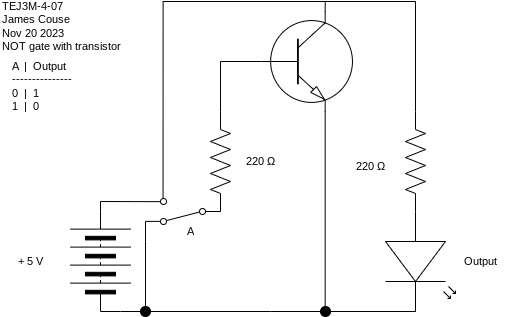

The diagram above was exported from draw.io. Its source (the exported page's mxGraphModel, read from the mxfile embedded in the PNG):
<mxGraphModel dx="911" dy="527" grid="1" gridSize="10" guides="1" tooltips="1" connect="1" arrows="1" fold="1" page="1" pageScale="1" pageWidth="827" pageHeight="1169" math="0" shadow="0">
  <root>
    <mxCell id="0" />
    <mxCell id="1" parent="0" />
    <mxCell id="24" style="edgeStyle=orthogonalEdgeStyle;html=1;exitX=0.7;exitY=0;exitDx=0;exitDy=0;exitPerimeter=0;entryX=0.766;entryY=0.894;entryDx=0;entryDy=0;entryPerimeter=0;rounded=0;endArrow=none;endFill=0;" parent="1" source="23" target="13" edge="1">
      <mxGeometry relative="1" as="geometry" />
    </mxCell>
    <mxCell id="17" style="edgeStyle=orthogonalEdgeStyle;shape=connector;rounded=0;html=1;exitX=0;exitY=0.5;exitDx=0;exitDy=0;entryX=0;entryY=0.5;entryDx=0;entryDy=0;labelBackgroundColor=default;strokeColor=default;fontFamily=Helvetica;fontSize=11;fontColor=default;endArrow=none;endFill=0;" parent="1" source="2" target="16" edge="1">
      <mxGeometry relative="1" as="geometry">
        <Array as="points">
          <mxPoint x="260" y="460" />
          <mxPoint x="260" y="460" />
        </Array>
      </mxGeometry>
    </mxCell>
    <mxCell id="2" value="" style="pointerEvents=1;verticalLabelPosition=bottom;shadow=0;dashed=0;align=center;html=1;verticalAlign=top;shape=mxgraph.electrical.miscellaneous.batteryStack;rotation=-90;" parent="1" vertex="1">
      <mxGeometry x="190" y="380" width="100" height="60" as="geometry" />
    </mxCell>
    <mxCell id="6" style="edgeStyle=none;shape=connector;rounded=0;html=1;exitX=1;exitY=0.5;exitDx=0;exitDy=0;exitPerimeter=0;entryX=0;entryY=0.57;entryDx=0;entryDy=0;entryPerimeter=0;labelBackgroundColor=default;strokeColor=default;fontFamily=Helvetica;fontSize=11;fontColor=default;endArrow=none;endFill=0;" parent="1" source="3" target="4" edge="1">
      <mxGeometry relative="1" as="geometry" />
    </mxCell>
    <mxCell id="32" style="edgeStyle=orthogonalEdgeStyle;shape=connector;rounded=0;html=1;exitX=0;exitY=0.5;exitDx=0;exitDy=0;exitPerimeter=0;labelBackgroundColor=default;strokeColor=default;fontFamily=Helvetica;fontSize=11;fontColor=default;endArrow=none;endFill=0;" parent="1" source="3" edge="1">
      <mxGeometry relative="1" as="geometry">
        <mxPoint x="460" y="150" as="targetPoint" />
        <Array as="points">
          <mxPoint x="555" y="150" />
        </Array>
      </mxGeometry>
    </mxCell>
    <mxCell id="3" value="" style="pointerEvents=1;verticalLabelPosition=bottom;shadow=0;dashed=0;align=center;html=1;verticalAlign=top;shape=mxgraph.electrical.resistors.resistor_2;rotation=90;" parent="1" vertex="1">
      <mxGeometry x="505" y="300" width="100" height="20" as="geometry" />
    </mxCell>
    <mxCell id="4" value="" style="verticalLabelPosition=bottom;shadow=0;dashed=0;align=center;html=1;verticalAlign=top;shape=mxgraph.electrical.opto_electronics.led_2;pointerEvents=1;rotation=90;" parent="1" vertex="1">
      <mxGeometry x="510" y="375" width="100" height="70" as="geometry" />
    </mxCell>
    <mxCell id="10" value="+ 5 V" style="text;strokeColor=none;align=center;fillColor=none;html=1;verticalAlign=middle;whiteSpace=wrap;rounded=0;fontFamily=Helvetica;fontSize=11;fontColor=default;" parent="1" vertex="1">
      <mxGeometry x="140" y="395" width="60" height="30" as="geometry" />
    </mxCell>
    <mxCell id="11" value="TEJ3M-4-07&lt;br&gt;James Couse&lt;br&gt;Nov 20 2023&lt;br&gt;NOT gate with transistor" style="text;strokeColor=none;align=left;fillColor=none;html=1;verticalAlign=middle;whiteSpace=wrap;rounded=0;fontFamily=Helvetica;fontSize=11;fontColor=default;" parent="1" vertex="1">
      <mxGeometry x="140" y="160" width="130" height="30" as="geometry" />
    </mxCell>
    <mxCell id="15" style="html=1;exitX=1;exitY=0.88;exitDx=0;exitDy=0;entryX=1;entryY=0.5;entryDx=0;entryDy=0;edgeStyle=orthogonalEdgeStyle;rounded=0;endArrow=none;endFill=0;" parent="1" source="13" target="2" edge="1">
      <mxGeometry relative="1" as="geometry" />
    </mxCell>
    <mxCell id="18" style="edgeStyle=orthogonalEdgeStyle;shape=connector;rounded=0;html=1;exitX=1;exitY=0.12;exitDx=0;exitDy=0;entryX=0.5;entryY=0;entryDx=0;entryDy=0;labelBackgroundColor=default;strokeColor=default;fontFamily=Helvetica;fontSize=11;fontColor=default;endArrow=none;endFill=0;" parent="1" source="13" target="16" edge="1">
      <mxGeometry relative="1" as="geometry">
        <Array as="points">
          <mxPoint x="285" y="390" />
          <mxPoint x="285" y="390" />
        </Array>
      </mxGeometry>
    </mxCell>
    <mxCell id="13" value="" style="shape=mxgraph.electrical.electro-mechanical.twoWaySwitch;aspect=fixed;elSwitchState=2;rotation=-180;" parent="1" vertex="1">
      <mxGeometry x="285" y="347" width="75" height="26" as="geometry" />
    </mxCell>
    <mxCell id="19" style="edgeStyle=orthogonalEdgeStyle;shape=connector;rounded=0;html=1;exitX=1;exitY=0.5;exitDx=0;exitDy=0;entryX=1;entryY=0.57;entryDx=0;entryDy=0;entryPerimeter=0;labelBackgroundColor=default;strokeColor=default;fontFamily=Helvetica;fontSize=11;fontColor=default;endArrow=none;endFill=0;" parent="1" source="16" target="4" edge="1">
      <mxGeometry relative="1" as="geometry">
        <Array as="points">
          <mxPoint x="410" y="460" />
          <mxPoint x="410" y="460" />
        </Array>
      </mxGeometry>
    </mxCell>
    <mxCell id="16" value="" style="ellipse;whiteSpace=wrap;html=1;aspect=fixed;fontFamily=Helvetica;fontSize=11;fontColor=default;strokeColor=#000000;fillColor=#000000;" parent="1" vertex="1">
      <mxGeometry x="280" y="455" width="10" height="10" as="geometry" />
    </mxCell>
    <mxCell id="20" value="&lt;div&gt;A&amp;nbsp; |&amp;nbsp; Output&lt;/div&gt;&lt;div&gt;---------------&lt;/div&gt;&lt;div&gt;0&amp;nbsp; |&amp;nbsp; 1&lt;/div&gt;&lt;div&gt;1&amp;nbsp; |&amp;nbsp; 0&lt;/div&gt;" style="text;strokeColor=none;align=left;fillColor=none;html=1;verticalAlign=middle;whiteSpace=wrap;rounded=0;fontFamily=Helvetica;fontSize=11;fontColor=default;" parent="1" vertex="1">
      <mxGeometry x="150" y="220" width="70" height="30" as="geometry" />
    </mxCell>
    <mxCell id="21" value="A" style="text;strokeColor=none;align=center;fillColor=none;html=1;verticalAlign=middle;whiteSpace=wrap;rounded=0;fontFamily=Helvetica;fontSize=11;fontColor=default;" parent="1" vertex="1">
      <mxGeometry x="300" y="365" width="60" height="30" as="geometry" />
    </mxCell>
    <mxCell id="22" value="Output" style="text;strokeColor=none;align=center;fillColor=none;html=1;verticalAlign=middle;whiteSpace=wrap;rounded=0;fontFamily=Helvetica;fontSize=11;fontColor=default;" parent="1" vertex="1">
      <mxGeometry x="590" y="395" width="60" height="30" as="geometry" />
    </mxCell>
    <mxCell id="33" style="edgeStyle=orthogonalEdgeStyle;shape=connector;rounded=0;html=1;exitX=0.7;exitY=1;exitDx=0;exitDy=0;exitPerimeter=0;labelBackgroundColor=default;strokeColor=default;fontFamily=Helvetica;fontSize=11;fontColor=default;endArrow=none;endFill=0;" parent="1" source="23" edge="1">
      <mxGeometry relative="1" as="geometry">
        <mxPoint x="464.68421052631584" y="460" as="targetPoint" />
      </mxGeometry>
    </mxCell>
    <mxCell id="23" value="" style="verticalLabelPosition=bottom;shadow=0;dashed=0;align=center;html=1;verticalAlign=top;shape=mxgraph.electrical.transistors.npn_transistor_1;" parent="1" vertex="1">
      <mxGeometry x="399" y="160" width="95" height="100" as="geometry" />
    </mxCell>
    <mxCell id="29" style="edgeStyle=orthogonalEdgeStyle;shape=connector;rounded=0;html=1;exitX=0;exitY=0.5;exitDx=0;exitDy=0;exitPerimeter=0;entryX=0;entryY=0.5;entryDx=0;entryDy=0;entryPerimeter=0;labelBackgroundColor=default;strokeColor=default;fontFamily=Helvetica;fontSize=11;fontColor=default;endArrow=none;endFill=0;" parent="1" source="26" target="23" edge="1">
      <mxGeometry relative="1" as="geometry" />
    </mxCell>
    <mxCell id="26" value="" style="pointerEvents=1;verticalLabelPosition=bottom;shadow=0;dashed=0;align=center;html=1;verticalAlign=top;shape=mxgraph.electrical.resistors.resistor_2;rotation=90;" parent="1" vertex="1">
      <mxGeometry x="310" y="300" width="100" height="20" as="geometry" />
    </mxCell>
    <mxCell id="27" value="220 Ω" style="text;strokeColor=none;align=center;fillColor=none;html=1;verticalAlign=middle;whiteSpace=wrap;rounded=0;fontFamily=Helvetica;fontSize=11;fontColor=default;" parent="1" vertex="1">
      <mxGeometry x="370" y="295" width="60" height="30" as="geometry" />
    </mxCell>
    <mxCell id="30" value="220 Ω" style="text;strokeColor=none;align=center;fillColor=none;html=1;verticalAlign=middle;whiteSpace=wrap;rounded=0;fontFamily=Helvetica;fontSize=11;fontColor=default;" parent="1" vertex="1">
      <mxGeometry x="480" y="300" width="60" height="30" as="geometry" />
    </mxCell>
    <mxCell id="34" value="" style="ellipse;whiteSpace=wrap;html=1;aspect=fixed;fontFamily=Helvetica;fontSize=11;fontColor=default;strokeColor=#000000;fillColor=#000000;" parent="1" vertex="1">
      <mxGeometry x="460" y="455" width="10" height="10" as="geometry" />
    </mxCell>
  </root>
</mxGraphModel>